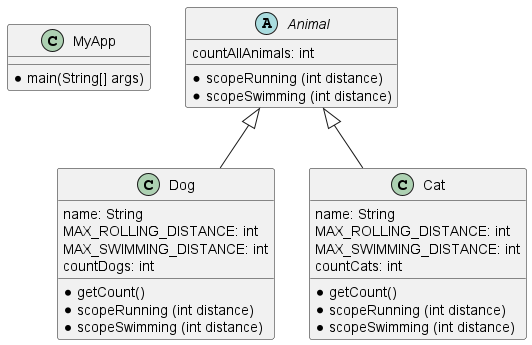

The diagram above was rendered by PlantUML. Its source (embedded in the PNG):
@startuml
'https://plantuml.com/sequence-diagram


class MyApp {
    *main(String[] args)
}

abstract class Animal {
    countAllAnimals: int

    *scopeRunning (int distance)
    *scopeSwimming (int distance)
}

class Dog {
    name: String
    MAX_ROLLING_DISTANCE: int
    MAX_SWIMMING_DISTANCE: int
    countDogs: int

    *getCount()
    *scopeRunning (int distance)
    *scopeSwimming (int distance)
}

class Cat {
name: String
    MAX_ROLLING_DISTANCE: int
    MAX_SWIMMING_DISTANCE: int
    countCats: int

    *getCount()
    *scopeRunning (int distance)
    *scopeSwimming (int distance)
}

Animal <|-- Dog
Animal <|-- Cat

@enduml